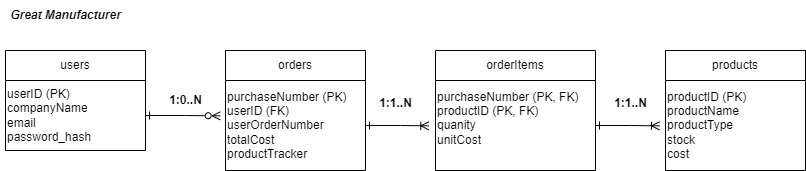

The diagram above was exported from draw.io. Its source (the exported page's mxGraphModel, read from the mxfile embedded in the PNG):
<mxGraphModel dx="794" dy="511" grid="1" gridSize="10" guides="1" tooltips="1" connect="1" arrows="1" fold="1" page="1" pageScale="1" pageWidth="850" pageHeight="1100" math="0" shadow="0">
  <root>
    <mxCell id="0" />
    <mxCell id="1" parent="0" />
    <mxCell id="CHqunRBHIqB1frVq4Bag-5" value="users" style="swimlane;fontStyle=0;childLayout=stackLayout;horizontal=1;startSize=30;horizontalStack=0;resizeParent=1;resizeParentMax=0;resizeLast=0;collapsible=1;marginBottom=0;whiteSpace=wrap;html=1;" parent="1" vertex="1">
      <mxGeometry x="110" y="150" width="140" height="100" as="geometry" />
    </mxCell>
    <mxCell id="CHqunRBHIqB1frVq4Bag-9" value="userID (PK)&lt;div&gt;companyName&lt;/div&gt;&lt;div&gt;email&lt;/div&gt;&lt;div&gt;password_hash&lt;/div&gt;" style="text;html=1;align=left;verticalAlign=middle;resizable=0;points=[];autosize=1;strokeColor=none;fillColor=none;" parent="CHqunRBHIqB1frVq4Bag-5" vertex="1">
      <mxGeometry y="30" width="140" height="70" as="geometry" />
    </mxCell>
    <mxCell id="CHqunRBHIqB1frVq4Bag-10" value="orders" style="swimlane;fontStyle=0;childLayout=stackLayout;horizontal=1;startSize=30;horizontalStack=0;resizeParent=1;resizeParentMax=0;resizeLast=0;collapsible=1;marginBottom=0;whiteSpace=wrap;html=1;" parent="1" vertex="1">
      <mxGeometry x="330" y="150" width="140" height="120" as="geometry" />
    </mxCell>
    <mxCell id="CHqunRBHIqB1frVq4Bag-15" value="purchaseNumber (PK)&lt;div&gt;userID (FK)&lt;/div&gt;&lt;div&gt;userOrderNumber&lt;/div&gt;&lt;div&gt;totalCost&lt;/div&gt;&lt;div&gt;productTracker&lt;/div&gt;" style="text;html=1;align=left;verticalAlign=middle;resizable=0;points=[];autosize=1;strokeColor=none;fillColor=none;" parent="CHqunRBHIqB1frVq4Bag-10" vertex="1">
      <mxGeometry y="30" width="140" height="90" as="geometry" />
    </mxCell>
    <mxCell id="CHqunRBHIqB1frVq4Bag-16" value="orderItems" style="swimlane;fontStyle=0;childLayout=stackLayout;horizontal=1;startSize=30;horizontalStack=0;resizeParent=1;resizeParentMax=0;resizeLast=0;collapsible=1;marginBottom=0;whiteSpace=wrap;html=1;" parent="1" vertex="1">
      <mxGeometry x="540" y="150" width="160" height="120" as="geometry" />
    </mxCell>
    <mxCell id="CHqunRBHIqB1frVq4Bag-20" value="purchaseNumber (PK, FK)&lt;div&gt;productID (PK, FK)&lt;/div&gt;&lt;div&gt;quanity&lt;/div&gt;&lt;div&gt;unitCost&lt;/div&gt;&lt;div&gt;&lt;br&gt;&lt;/div&gt;" style="text;html=1;align=left;verticalAlign=middle;resizable=0;points=[];autosize=1;strokeColor=none;fillColor=none;" parent="CHqunRBHIqB1frVq4Bag-16" vertex="1">
      <mxGeometry y="30" width="160" height="90" as="geometry" />
    </mxCell>
    <mxCell id="CHqunRBHIqB1frVq4Bag-21" value="products" style="swimlane;fontStyle=0;childLayout=stackLayout;horizontal=1;startSize=30;horizontalStack=0;resizeParent=1;resizeParentMax=0;resizeLast=0;collapsible=1;marginBottom=0;whiteSpace=wrap;html=1;" parent="1" vertex="1">
      <mxGeometry x="770" y="150" width="140" height="120" as="geometry" />
    </mxCell>
    <mxCell id="CHqunRBHIqB1frVq4Bag-25" value="productID (PK)&lt;div&gt;productName&lt;/div&gt;&lt;div&gt;productType&lt;/div&gt;&lt;div&gt;stock&lt;/div&gt;&lt;div&gt;cost&lt;/div&gt;" style="text;html=1;align=left;verticalAlign=middle;resizable=0;points=[];autosize=1;strokeColor=none;fillColor=none;" parent="CHqunRBHIqB1frVq4Bag-21" vertex="1">
      <mxGeometry y="30" width="140" height="90" as="geometry" />
    </mxCell>
    <mxCell id="CHqunRBHIqB1frVq4Bag-26" style="edgeStyle=orthogonalEdgeStyle;rounded=0;orthogonalLoop=1;jettySize=auto;html=1;entryX=-0.038;entryY=0.393;entryDx=0;entryDy=0;entryPerimeter=0;startArrow=ERone;startFill=0;endArrow=ERzeroToMany;endFill=0;" parent="1" source="CHqunRBHIqB1frVq4Bag-9" target="CHqunRBHIqB1frVq4Bag-15" edge="1">
      <mxGeometry relative="1" as="geometry" />
    </mxCell>
    <mxCell id="CHqunRBHIqB1frVq4Bag-29" style="edgeStyle=orthogonalEdgeStyle;rounded=0;orthogonalLoop=1;jettySize=auto;html=1;entryX=-0.043;entryY=0.504;entryDx=0;entryDy=0;entryPerimeter=0;startArrow=ERone;startFill=0;endArrow=ERoneToMany;endFill=0;" parent="1" source="CHqunRBHIqB1frVq4Bag-20" target="CHqunRBHIqB1frVq4Bag-25" edge="1">
      <mxGeometry relative="1" as="geometry" />
    </mxCell>
    <mxCell id="CHqunRBHIqB1frVq4Bag-30" value="&lt;b&gt;1:0..N&lt;/b&gt;" style="text;html=1;align=center;verticalAlign=middle;resizable=0;points=[];autosize=1;strokeColor=none;fillColor=none;" parent="1" vertex="1">
      <mxGeometry x="260" y="185" width="60" height="30" as="geometry" />
    </mxCell>
    <mxCell id="CHqunRBHIqB1frVq4Bag-32" style="edgeStyle=orthogonalEdgeStyle;rounded=0;orthogonalLoop=1;jettySize=auto;html=1;entryX=-0.042;entryY=0.504;entryDx=0;entryDy=0;entryPerimeter=0;startArrow=ERone;startFill=0;endArrow=ERoneToMany;endFill=0;" parent="1" source="CHqunRBHIqB1frVq4Bag-15" target="CHqunRBHIqB1frVq4Bag-20" edge="1">
      <mxGeometry relative="1" as="geometry" />
    </mxCell>
    <mxCell id="CHqunRBHIqB1frVq4Bag-33" value="&lt;b&gt;1:1..N&lt;/b&gt;" style="text;html=1;align=center;verticalAlign=middle;resizable=0;points=[];autosize=1;strokeColor=none;fillColor=none;" parent="1" vertex="1">
      <mxGeometry x="470" y="188" width="60" height="30" as="geometry" />
    </mxCell>
    <mxCell id="CHqunRBHIqB1frVq4Bag-34" value="&lt;b&gt;1:1..N&lt;/b&gt;" style="text;html=1;align=center;verticalAlign=middle;resizable=0;points=[];autosize=1;strokeColor=none;fillColor=none;" parent="1" vertex="1">
      <mxGeometry x="705" y="188" width="60" height="30" as="geometry" />
    </mxCell>
    <mxCell id="CHqunRBHIqB1frVq4Bag-35" value="&lt;b&gt;&lt;i&gt;Great Manufacturer&lt;/i&gt;&lt;/b&gt;" style="text;html=1;align=center;verticalAlign=middle;resizable=0;points=[];autosize=1;strokeColor=none;fillColor=none;" parent="1" vertex="1">
      <mxGeometry x="105" y="100" width="130" height="30" as="geometry" />
    </mxCell>
  </root>
</mxGraphModel>